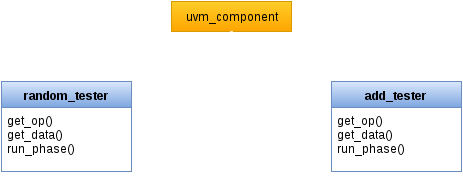

The diagram above was exported from draw.io. Its source (the exported page's mxGraphModel, read from the mxfile embedded in the PNG):
<mxGraphModel dx="1434" dy="782" grid="1" gridSize="10" guides="1" tooltips="1" connect="1" arrows="1" fold="1" page="1" pageScale="1" pageWidth="826" pageHeight="1169" background="#ffffff" math="0" shadow="0">
  <root>
    <mxCell id="0" />
    <mxCell id="1" parent="0" />
    <mxCell id="2" value="uvm_component" style="whiteSpace=wrap;html=1;plain-orange" vertex="1" parent="1">
      <mxGeometry x="320" y="160" width="120" height="30" as="geometry" />
    </mxCell>
    <mxCell id="3" style="edgeStyle=orthogonalEdgeStyle;rounded=0;html=1;exitX=0.5;exitY=0;entryX=0.5;entryY=1;endArrow=none;endFill=0;jettySize=auto;orthogonalLoop=1;strokeWidth=3;fillColor=#ffffff;strokeColor=#FFFFFF;" edge="1" source="4" target="2" parent="1">
      <mxGeometry x="215" y="190" as="geometry" />
    </mxCell>
    <mxCell id="4" value="random_tester" style="swimlane;html=1;fontStyle=1;align=center;verticalAlign=top;childLayout=stackLayout;horizontal=1;startSize=26;horizontalStack=0;resizeParent=1;resizeLast=0;collapsible=1;marginBottom=0;swimlaneFillColor=#ffffff;plain-blue" vertex="1" parent="1">
      <mxGeometry x="150" y="240" width="130" height="90" as="geometry" />
    </mxCell>
    <mxCell id="5" value="get_op()&lt;div&gt;get_data()&lt;/div&gt;&lt;div&gt;run_phase()&lt;/div&gt;" style="text;html=1;strokeColor=none;fillColor=none;align=left;verticalAlign=top;spacingLeft=4;spacingRight=4;whiteSpace=wrap;overflow=hidden;rotatable=0;points=[[0,0.5],[1,0.5]];portConstraint=eastwest;" vertex="1" parent="4">
      <mxGeometry y="26" width="130" height="64" as="geometry" />
    </mxCell>
    <mxCell id="6" value="get_op()&lt;div&gt;get_data()&lt;/div&gt;&lt;div&gt;run_phase()&lt;/div&gt;" style="text;html=1;strokeColor=none;fillColor=none;align=left;verticalAlign=top;spacingLeft=4;spacingRight=4;whiteSpace=wrap;overflow=hidden;rotatable=0;points=[[0,0.5],[1,0.5]];portConstraint=eastwest;" vertex="1" parent="1">
      <mxGeometry x="150" y="266" width="130" height="64" as="geometry" />
    </mxCell>
    <mxCell id="7" style="edgeStyle=orthogonalEdgeStyle;rounded=0;html=1;exitX=0.5;exitY=0;endArrow=none;endFill=0;jettySize=auto;orthogonalLoop=1;strokeWidth=3;strokeColor=#FFFFFF;fillColor=#ffffff;" edge="1" source="8" parent="1">
      <mxGeometry x="380" y="190" as="geometry">
        <mxPoint x="380" y="190" as="targetPoint" />
      </mxGeometry>
    </mxCell>
    <mxCell id="8" value="add_tester" style="swimlane;html=1;fontStyle=1;align=center;verticalAlign=top;childLayout=stackLayout;horizontal=1;startSize=26;horizontalStack=0;resizeParent=1;resizeLast=0;collapsible=1;marginBottom=0;swimlaneFillColor=#ffffff;plain-blue" vertex="1" parent="1">
      <mxGeometry x="480" y="240" width="130" height="90" as="geometry" />
    </mxCell>
    <mxCell id="9" value="get_op()&lt;div&gt;get_data()&lt;/div&gt;&lt;div&gt;run_phase()&lt;/div&gt;" style="text;html=1;strokeColor=none;fillColor=none;align=left;verticalAlign=top;spacingLeft=4;spacingRight=4;whiteSpace=wrap;overflow=hidden;rotatable=0;points=[[0,0.5],[1,0.5]];portConstraint=eastwest;" vertex="1" parent="8">
      <mxGeometry y="26" width="130" height="64" as="geometry" />
    </mxCell>
    <mxCell id="10" value="get_op()&lt;div&gt;get_data()&lt;/div&gt;&lt;div&gt;run_phase()&lt;/div&gt;" style="text;html=1;strokeColor=none;fillColor=none;align=left;verticalAlign=top;spacingLeft=4;spacingRight=4;whiteSpace=wrap;overflow=hidden;rotatable=0;points=[[0,0.5],[1,0.5]];portConstraint=eastwest;" vertex="1" parent="1">
      <mxGeometry x="480" y="266" width="130" height="64" as="geometry" />
    </mxCell>
  </root>
</mxGraphModel>